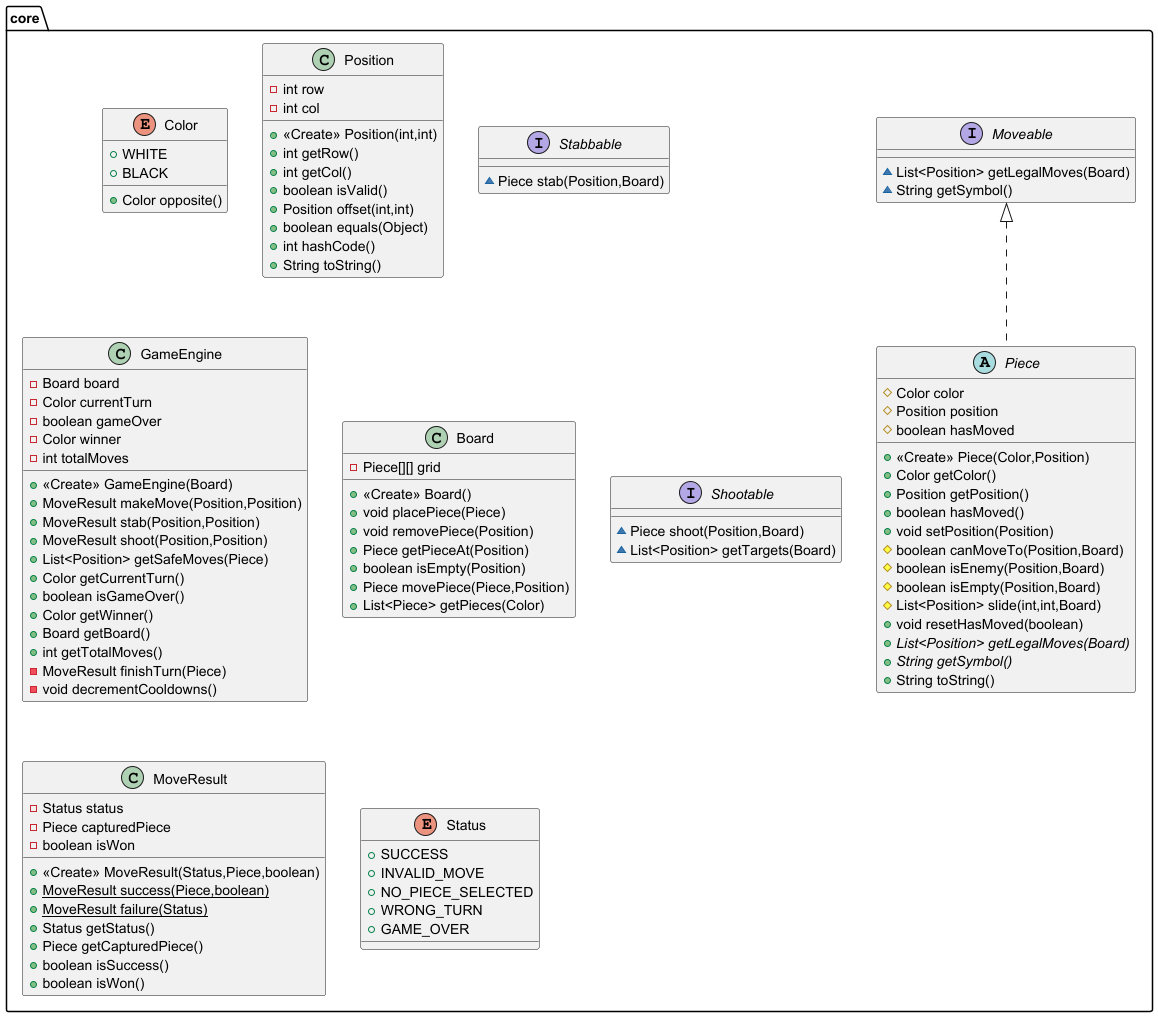

The diagram above was rendered by PlantUML. Its source (embedded in the PNG):
@startuml
enum core.Color {
+  WHITE
+  BLACK
+ Color opposite()
}


class core.Position {
- int row
- int col
+ <<Create>> Position(int,int)
+ int getRow()
+ int getCol()
+ boolean isValid()
+ Position offset(int,int)
+ boolean equals(Object)
+ int hashCode()
+ String toString()
}


interface core.Stabbable {
~ Piece stab(Position,Board)
}

abstract class core.Piece {
# Color color
# Position position
# boolean hasMoved
+ <<Create>> Piece(Color,Position)
+ Color getColor()
+ Position getPosition()
+ boolean hasMoved()
+ void setPosition(Position)
# boolean canMoveTo(Position,Board)
# boolean isEnemy(Position,Board)
# boolean isEmpty(Position,Board)
# List<Position> slide(int,int,Board)
+ void resetHasMoved(boolean)
+ {abstract}List<Position> getLegalMoves(Board)
+ {abstract}String getSymbol()
+ String toString()
}


class core.GameEngine {
- Board board
- Color currentTurn
- boolean gameOver
- Color winner
- int totalMoves
+ <<Create>> GameEngine(Board)
+ MoveResult makeMove(Position,Position)
+ MoveResult stab(Position,Position)
+ MoveResult shoot(Position,Position)
+ List<Position> getSafeMoves(Piece)
+ Color getCurrentTurn()
+ boolean isGameOver()
+ Color getWinner()
+ Board getBoard()
+ int getTotalMoves()
- MoveResult finishTurn(Piece)
- void decrementCooldowns()
}


interface core.Moveable {
~ List<Position> getLegalMoves(Board)
~ String getSymbol()
}

class core.Board {
- Piece[][] grid
+ <<Create>> Board()
+ void placePiece(Piece)
+ void removePiece(Position)
+ Piece getPieceAt(Position)
+ boolean isEmpty(Position)
+ Piece movePiece(Piece,Position)
+ List<Piece> getPieces(Color)
}


interface core.Shootable {
~ Piece shoot(Position,Board)
~ List<Position> getTargets(Board)
}

class core.MoveResult {
- Status status
- Piece capturedPiece
- boolean isWon
+ <<Create>> MoveResult(Status,Piece,boolean)
+ {static} MoveResult success(Piece,boolean)
+ {static} MoveResult failure(Status)
+ Status getStatus()
+ Piece getCapturedPiece()
+ boolean isSuccess()
+ boolean isWon()
}


enum core.Status {
+  SUCCESS
+  INVALID_MOVE
+  NO_PIECE_SELECTED
+  WRONG_TURN
+  GAME_OVER
}



core.Moveable <|.. core.Piece
@enduml